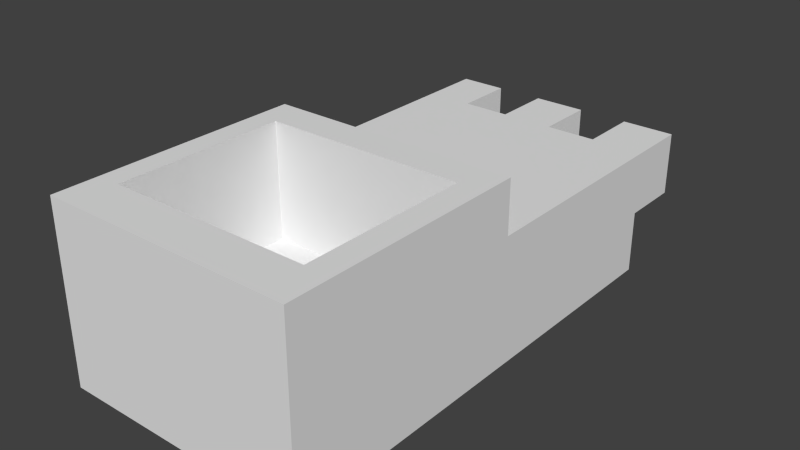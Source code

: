 # Source: tigershoes.blend  (saved by Blender 2.72.0; exported with 4.5.12 LTS)
import bpy
from mathutils import Matrix  # noqa: F401  (used for matrix-valued properties, if any)

bpy.ops.wm.read_factory_settings(use_empty=True)
scene = bpy.context.scene
scene.name = 'Scene'

# ---- collections
col_collection_1 = bpy.data.collections.new('Collection 1'); scene.collection.children.link(col_collection_1)

# ---- world
world_world = bpy.data.worlds.new('World'); scene.world = world_world
world_world.color = (0.05088, 0.05088, 0.05088)
world_world.use_sun_shadow = False
world_world.sun_shadow_jitter_overblur = 0.0
world_world.cycles.sampling_method = 'MANUAL'
world_world.cycles.sample_map_resolution = 256

# ---- meshes
me_cube_001 = bpy.data.meshes.new('Cube.001')
me_cube_001.from_pydata([(-0.998, -1.829, -0.6353), (-0.998, 0.1708, -0.6353), (1.002, 0.1708, -0.6353), (1.002, -1.829, -0.6353), (-0.998, -1.829, 0.7817), (-0.998, 0.1708, 0.7817), (1.002, 0.1708, 0.7817), (1.002, -1.829, 0.7817), (-0.998, -1.829, 0.3647), (-0.998, 0.1708, 0.3647), (1.002, 0.1708, 0.3647), (1.002, -1.829, 0.3647), (-0.998, 1.916, -0.6353), (1.002, 1.916, -0.6353), (-0.998, 1.916, 0.3647), (1.002, 1.916, 0.3647), (0.1792, 0.1708, 0.7817), (0.1792, 0.1708, -0.6353), (0.1792, -1.829, 0.7817), (0.1792, -1.829, -0.6353), (0.1792, 0.1708, 0.3647), (0.1792, -1.829, 0.3647), (0.1792, 1.916, -0.6353), (0.1792, 1.916, 0.3647), (0.5823, 0.1708, 0.7817), (0.5823, -1.829, -0.6353), (0.5823, -1.829, 0.3647), (0.5823, 0.1708, -0.6353), (0.5823, -1.829, 0.7817), (0.5823, 0.1708, 0.3647), (0.5823, 1.916, -0.6353), (0.5823, 1.916, 0.3647), (-0.6234, 0.1708, -0.6353), (-0.6234, -1.829, 0.7817), (-0.6234, 0.1708, 0.3647), (-0.6234, 1.916, -0.6353), (-0.6234, 1.916, 0.3647), (-0.6234, 0.1708, 0.7817), (-0.6234, -1.829, -0.6353), (-0.6234, -1.829, 0.3647), (-0.998, 1.288, 0.3647), (1.002, 1.288, 0.3647), (1.002, 1.288, -0.6353), (-0.998, 1.288, -0.6353), (0.1792, 1.288, 0.3647), (0.1792, 1.288, -0.6353), (0.5823, 1.288, 0.3647), (0.5823, 1.288, -0.6353), (-0.6234, 1.288, -0.6353), (-0.6234, 1.288, 0.3647), (-0.998, 0.1708, -0.1386), (1.002, 0.1708, -0.1386), (1.002, -1.829, -0.1386), (-0.998, -1.829, -0.1386), (-0.998, 1.916, -0.1386), (1.002, 1.916, -0.1386), (0.1792, -1.829, -0.1386), (0.1792, 1.916, -0.1386), (0.5823, 1.916, -0.1386), (0.5823, -1.829, -0.1386), (-0.6234, -1.829, -0.1386), (-0.6234, 1.916, -0.1386), (1.002, 1.288, -0.1386), (-0.998, 1.288, -0.1386), (-0.2406, 0.1708, 0.7817), (-0.2406, -1.829, -0.6353), (-0.2406, -1.829, 0.3647), (-0.2406, 0.1708, -0.6353), (-0.2406, -1.829, 0.7817), (-0.2406, 0.1708, 0.3647), (-0.2406, 1.916, -0.6353), (-0.2406, 1.916, 0.3647), (-0.2406, 1.288, 0.3647), (-0.2406, 1.288, -0.6353), (-0.2406, 1.916, -0.1386), (-0.2406, -1.829, -0.1386), (-0.998, 2.399, 0.3647), (1.002, 2.399, 0.3647), (0.1792, 2.399, 0.3647), (0.5823, 2.399, 0.3647), (-0.6234, 2.399, 0.3647), (-0.998, 2.399, -0.1386), (1.002, 2.399, -0.1386), (0.1792, 2.399, -0.1386), (0.5823, 2.399, -0.1386), (-0.6234, 2.399, -0.1386), (-0.2406, 2.399, 0.3647), (-0.2406, 2.399, -0.1386), (1.002, 1.572, 0.3647), (-0.998, 1.572, -0.6353), (-0.02255, 1.572, 0.3647), (-0.02255, 1.572, -0.6353), (-0.998, 1.572, 0.3647), (1.002, 1.572, -0.6353), (1.002, 1.572, -0.1386), (-0.998, 1.572, -0.1386), (-0.998, 1.011, 0.3647), (1.002, 1.011, -0.6353), (1.002, 1.011, 0.3647), (-0.998, 1.011, -0.6353), (0.1792, 1.011, 0.3647), (0.1792, 1.011, -0.6353), (0.5823, 1.011, 0.3647), (0.5823, 1.011, -0.6353), (-0.6234, 1.011, -0.6353), (-0.6234, 1.011, 0.3647), (1.002, 1.011, -0.1386), (-0.998, 1.011, -0.1386), (-0.2406, 1.011, 0.3647), (-0.2345, 1.011, -0.6353), (-0.998, 0.755, 0.3647), (1.002, 0.755, -0.6353), (1.002, 0.755, 0.3647), (-0.998, 0.755, -0.6353), (0.1792, 0.755, 0.3647), (0.1792, 0.755, -0.6353), (0.5823, 0.755, 0.3647), (0.5823, 0.755, -0.6353), (-0.6234, 0.755, -0.6353), (-0.6234, 0.755, 0.3647), (1.002, 0.755, -0.1386), (-0.998, 0.755, -0.1386), (-0.2406, 0.755, 0.3647), (-0.2406, 0.755, -0.6353), (-0.998, 0.4629, 0.3647), (1.002, 0.4629, -0.6353), (1.002, 0.4629, 0.3647), (-0.998, 0.4629, -0.6353), (0.1792, 0.4629, 0.3647), (0.1792, 0.4629, -0.6353), (0.5823, 0.4629, 0.3647), (0.5823, 0.4629, -0.6353), (-0.6234, 0.4629, -0.6353), (-0.6234, 0.4629, 0.3647), (1.002, 0.4629, -0.1386), (-0.998, 0.4629, -0.1386), (-0.2406, 0.4629, 0.3647), (-0.2406, 0.4629, -0.6353), (-0.998, -0.1058, 0.7817), (-0.998, -0.1058, -0.6353), (1.002, -0.1058, 0.7817), (1.002, -0.1058, -0.6353), (-0.998, -0.1058, 0.3647), (1.002, -0.1058, 0.3647), (0.3808, -0.1058, -0.6353), (0.1792, -0.1058, 0.7817), (0.5823, -0.1058, 0.7817), (-0.6234, -0.1058, 0.7817), (-0.6234, -0.1058, -0.6353), (-0.998, -0.1058, -0.1386), (1.002, -0.1058, -0.1386), (-0.2406, -0.1058, -0.6353), (-0.2406, -0.1058, 0.7817), (-0.998, -1.469, -0.6353), (1.002, -1.469, 0.7817), (-0.998, -1.469, 0.3647), (0.3808, -1.469, -0.6353), (0.1792, -1.469, 0.7817), (0.5823, -1.469, 0.7817), (-0.6234, -1.469, 0.7817), (-0.6234, -1.469, -0.6353), (-0.998, -1.469, -0.1386), (-0.2406, -1.469, -0.6353), (-0.2406, -1.469, 0.7817), (-0.998, -1.469, 0.7817), (1.002, -1.469, -0.6353), (1.002, -1.469, 0.3647), (1.002, -1.469, -0.1386), (0.7922, 0.1708, 0.7817), (0.7922, -1.829, -0.6353), (0.7922, -1.829, 0.3647), (0.7922, 0.1708, -0.6353), (0.7922, -1.829, 0.7817), (0.7922, 0.1708, 0.3647), (0.7922, 1.916, -0.6353), (0.7922, 1.916, 0.3647), (0.7922, 1.288, 0.3647), (0.7922, 1.288, -0.6353), (0.7922, 1.916, -0.1386), (0.7922, -1.829, -0.1386), (0.7922, 2.399, 0.3647), (0.7922, 2.399, -0.1386), (0.7922, 1.011, 0.3647), (0.7922, 1.011, -0.6353), (0.7922, 0.755, 0.3647), (0.7922, 0.755, -0.6353), (0.7922, 0.4629, 0.3647), (0.7922, 0.4629, -0.6353), (0.7922, -0.1058, 0.7817), (0.7922, -1.469, 0.7817), (-0.8107, 0.1708, -0.6353), (-0.8107, -1.829, 0.7817), (-0.8107, 0.1708, 0.3647), (-0.8107, 1.916, -0.6353), (-0.8107, 1.916, 0.3647), (-0.8107, 0.1708, 0.7817), (-0.8107, -1.829, -0.6353), (-0.8107, -1.829, 0.3647), (-0.8107, 1.288, -0.6353), (-0.8107, 1.288, 0.3647), (-0.8107, -1.829, -0.1386), (-0.8107, 1.916, -0.1386), (-0.8107, 2.399, 0.3647), (-0.8107, 2.399, -0.1386), (-0.8107, 1.011, -0.6353), (-0.8107, 1.011, 0.3647), (-0.8107, 0.755, -0.6353), (-0.8107, 0.755, 0.3647), (-0.8107, 0.4629, -0.6353), (-0.8107, 0.4629, 0.3647), (-0.8107, -0.1058, 0.7817), (-0.8107, -0.1058, -0.6353), (-0.8107, -1.469, 0.7817), (-0.8107, -1.469, -0.6353), (0.1792, -0.1058, -0.1517), (0.5823, -0.1058, -0.1517), (-0.6234, -0.1058, -0.1517), (-0.2406, -0.1058, -0.1517), (0.1792, -1.469, -0.1517), (0.5823, -1.469, -0.1517), (-0.6234, -1.469, -0.1517), (-0.2406, -1.469, -0.1517), (0.7922, -0.1058, -0.1517), (0.7922, -1.469, -0.1517), (-0.8107, -0.1058, -0.1517), (-0.8107, -1.469, -0.1517), (-0.998, -0.525, 0.7817), (1.002, -0.525, -0.6353), (1.002, -0.525, 0.469), (1.002, -0.525, -0.1386), (-0.998, -0.525, -0.6353), (1.002, -0.525, 0.7817), (-0.998, -0.525, 0.3647), (0.1792, -0.525, -0.6353), (0.5823, -0.525, -0.6353), (-0.5277, -0.4202, -0.6353), (-0.998, -0.525, -0.1386), (-0.2406, -0.525, -0.6353), (0.7922, -0.525, -0.6353), (0.7922, -0.525, 0.7817), (-0.8107, -0.525, 0.7817), (-0.8107, -0.525, -0.6353), (-0.02635, -0.8059, -0.1517), (0.7922, -0.525, -0.1517), (-0.8107, -0.525, -0.1517), (-0.998, -0.7014, -0.6353), (1.002, -0.7014, 0.7817), (-0.998, -0.8106, 0.3647), (0.3808, -0.8106, -0.6353), (-0.6234, -0.7014, -0.6353), (-0.998, -0.7014, -0.1386), (-0.2406, -0.7014, -0.6353), (0.7922, -0.7014, 0.7817), (-0.8107, -0.7014, 0.7817), (-0.8107, -0.7014, -0.6353), (0.7922, -0.7014, -0.1517), (-0.8107, -0.7014, -0.1517), (-0.998, -0.7014, 0.7817), (1.002, -0.7014, -0.6353), (1.002, -0.7014, 0.3647), (1.002, -0.7014, -0.1386), (-0.998, -0.9198, -0.6353), (1.002, -0.9198, 0.7817), (-0.6234, -0.9198, -0.6353), (-0.998, -0.9198, -0.1386), (-0.2406, -0.9198, -0.6353), (0.7922, -0.9198, 0.7817), (-0.8107, -0.9198, 0.7817), (-0.8107, -0.9198, -0.6353), (0.7922, -0.9198, -0.1517), (-0.8107, -0.9198, -0.1517), (-0.998, -0.9198, 0.7817), (1.002, -0.9198, -0.6353), (1.002, -0.9198, 0.3647), (1.002, -0.9198, -0.1386), (-0.998, -1.093, -0.6353), (1.002, -1.093, 0.7817), (-0.998, -1.093, 0.3647), (0.1792, -1.093, -0.6353), (0.5823, -1.093, -0.6353), (-0.4275, -1.093, -0.6353), (-0.998, -1.093, -0.1386), (0.7922, -1.093, -0.6353), (0.7922, -1.093, 0.7817), (-0.8107, -1.093, 0.7817), (0.7922, -1.093, -0.1517), (-0.8107, -1.093, -0.1517), (-0.998, -1.093, 0.7817), (1.002, -1.093, -0.6353), (1.002, -1.093, 0.3647), (1.002, -1.093, -0.1386), (-0.998, -1.281, -0.6353), (1.002, -1.281, 0.7817), (-0.998, -1.281, 0.3647), (0.1792, -1.281, -0.6353), (0.5823, -1.281, -0.6353), (-0.6234, -1.281, -0.6353), (-0.998, -1.281, -0.1386), (-0.2406, -1.281, -0.6353), (0.7922, -1.281, -0.6353), (0.7922, -1.281, 0.7817), (-0.8107, -1.281, 0.7817), (-0.8107, -1.281, -0.6353), (0.7922, -1.281, -0.1517), (-0.8107, -1.281, -0.1517), (-0.998, -1.281, 0.7817), (1.002, -1.281, -0.6353), (1.002, -1.281, 0.3647), (1.002, -1.281, -0.1386), (-0.998, -0.3154, 0.7817), (1.002, -0.3154, -0.6353), (1.002, -0.3154, 0.3647), (1.002, -0.3154, -0.1386), (-0.998, -0.3154, -0.6353), (1.002, -0.3154, 0.7817), (-0.998, -0.3154, 0.3647), (0.1792, -0.3154, -0.6353), (0.5823, -0.3154, -0.6353), (-0.998, -0.3154, -0.1386), (-0.2406, -0.3154, -0.6353), (0.7922, -0.3154, -0.6353), (0.7922, -0.3154, 0.7817), (-0.8107, -0.3154, 0.7817), (-0.8107, -0.3154, -0.6353), (0.7922, -0.3154, -0.1517), (-0.8107, -0.3154, -0.1517), (-0.998, -1.829, 0.5732), (-0.998, 0.1708, 0.5732), (1.002, 0.1708, 0.5732), (1.002, -1.829, 0.5732), (0.1792, 0.1708, 0.5732), (0.1792, -1.829, 0.5732), (0.5823, 0.1708, 0.5732), (0.5823, -1.829, 0.5732), (-0.6234, -1.829, 0.5732), (-0.622, 0.1708, 0.5732), (-0.2406, 0.1708, 0.5732), (-0.2406, -1.829, 0.5732), (-0.998, -0.1058, 0.5732), (1.002, -0.1058, 0.5732), (1.002, -1.469, 0.5732), (-0.998, -1.469, 0.5732), (0.7922, 0.1708, 0.5732), (0.7922, -1.829, 0.5732), (-0.8107, -1.829, 0.5732), (-0.998, -0.525, 0.5732), (1.002, -0.7014, 0.5732), (-0.998, -0.7014, 0.5732), (1.002, -0.9198, 0.5732), (-0.998, -0.9198, 0.5732), (1.002, -1.093, 0.5732), (-0.998, -1.093, 0.5732), (1.002, -1.281, 0.5732), (-0.998, -1.281, 0.5732), (-0.998, -0.3154, 0.5732), (1.002, -0.3154, 0.5732), (-0.998, -1.649, -0.6353), (1.002, -1.649, 0.7817), (-0.998, -1.649, 0.3647), (0.1792, -1.649, -0.6353), (0.1792, -1.649, 0.7817), (0.5823, -1.649, -0.6353), (0.5823, -1.649, 0.7817), (-0.5277, -1.649, 0.7817), (-0.6234, -1.649, -0.6353), (-0.998, -1.649, -0.1386), (-0.2406, -1.649, -0.6353), (-0.2406, -1.649, 0.7817), (-0.998, -1.649, 0.7817), (1.002, -1.649, -0.6353), (1.002, -1.649, 0.3647), (1.002, -1.649, -0.1386), (0.7922, -1.649, -0.6353), (0.7922, -1.649, 0.7817), (-0.8107, -1.649, 0.7817), (-0.8107, -1.649, -0.6353), (1.002, -1.649, 0.5732), (-0.998, -1.649, 0.5732), (-0.432, 0.1708, -0.6353), (-0.432, -1.829, 0.7817), (-0.432, 0.1708, 0.3647), (-0.432, 1.916, -0.6353), (-0.432, 1.916, 0.3647), (-0.432, 1.288, 0.3647), (-0.432, 1.916, -0.1386), (-0.432, 0.1708, 0.7817), (-0.432, -1.829, -0.6353), (-0.432, -1.829, 0.3647), (-0.432, 1.288, -0.6353), (-0.432, -1.829, -0.1386), (-0.432, 1.011, 0.3647), (-0.432, 0.755, -0.6353), (-0.432, 0.755, 0.3647), (-0.432, 0.4629, -0.6353), (-0.432, 0.4629, 0.3647), (-0.432, -0.1058, 0.7817), (-0.432, -0.1058, -0.6353), (-0.432, -1.469, 0.7817), (-0.432, -1.469, -0.6353), (-0.432, -0.1058, -0.1517), (-0.432, -1.469, -0.1517), (-0.432, -0.7014, -0.6353), (-0.432, -0.9198, -0.6353), (-0.432, -1.281, -0.6353), (-0.432, -1.829, 0.5732), (-0.432, -1.649, -0.6353), (-0.03072, 0.1708, 0.7817), (-0.03072, -1.829, -0.6353), (-0.03072, -1.829, 0.3647), (-0.03072, 1.288, -0.6353), (-0.03072, -1.829, -0.1386), (-0.03072, 0.1708, -0.6353), (-0.03072, -1.829, 0.7817), (-0.03072, 0.1708, 0.3647), (-0.03072, 1.916, -0.6353), (-0.03072, 1.916, 0.3647), (-0.03072, 1.288, 0.3647), (-0.03072, 1.916, -0.1386), (-0.03072, 2.399, 0.3647), (-0.03072, 2.399, -0.1386), (-0.03072, 1.011, 0.3647), (-0.03072, 0.755, 0.3647), (-0.03072, 0.755, -0.6353), (-0.03072, 0.4629, 0.3647), (-0.03072, 0.4629, -0.6353), (-0.03072, -0.1058, 0.7817), (-0.03072, -1.469, 0.7817), (-0.03072, -0.1058, -0.1517), (-0.03072, -1.469, -0.1517), (-0.03072, -0.525, -0.6353), (-0.03072, -1.281, -0.6353), (-0.03072, -0.3154, -0.6353), (-0.03072, 0.1708, 0.5732), (-0.03072, -1.829, 0.5732), (-0.03072, -1.649, -0.6353), (-0.03072, -1.649, 0.7817), (0.3808, 0.1708, -0.6353), (0.3808, -1.829, 0.7817), (0.3808, 0.1708, 0.3647), (0.3808, 1.916, -0.6353), (0.3808, 1.916, 0.3647), (0.3808, 0.1708, 0.7817), (0.3808, -1.829, -0.6353), (0.3808, -1.829, 0.3647), (0.3808, 1.288, -0.6353), (0.3808, 1.288, 0.3647), (0.3808, -1.829, -0.1386), (0.3808, 1.916, -0.1386), (0.3808, 1.011, -0.6353), (0.3808, 1.011, 0.3647), (0.3808, 0.755, -0.6353), (0.3808, 0.755, 0.3647), (0.3808, 0.4629, -0.6353), (0.3808, 0.4629, 0.3647), (0.3808, -0.1058, 0.7817), (0.3808, -1.469, 0.7817), (0.3808, -0.1058, -0.1517), (0.3808, -1.469, -0.1517), (0.3808, -0.525, -0.6353), (0.3808, -1.093, -0.6353), (0.3808, -1.281, -0.6353), (0.3808, -0.3154, -0.6353), (0.3808, -1.829, 0.5732), (0.3808, 0.1708, 0.5732), (0.3808, -1.649, 0.7817), (0.3808, -1.649, -0.6353)], [], [(149, 50, 1, 139), (371, 52, 3, 369), (200, 53, 0, 196), (280, 265, 248), (210, 195, 5, 138), (338, 327, 9, 142), (342, 328, 10, 173), (376, 329, 11, 370), (344, 326, 8, 197), (178, 55, 13, 174), (428, 242, 221), (94, 93, 13, 55), (95, 92, 14, 54), (446, 56, 19, 442), (280, 248, 278), (454, 441, 16, 145), (432, 330, 20, 413), (462, 331, 21, 443), (417, 57, 22, 414), (400, 242, 220), (298, 280, 430), (463, 332, 29, 438), (447, 58, 30, 439), (179, 59, 25, 169), (188, 168, 24, 146), (343, 333, 26, 170), (223, 303, 242, 219), (389, 60, 38, 386), (395, 385, 37, 147), (404, 334, 39, 387), (457, 242, 218), (211, 190, 32, 148), (201, 61, 35, 193), (182, 98, 41, 176), (204, 99, 43, 198), (106, 97, 42, 62), (107, 96, 40, 63), (420, 100, 44, 416), (448, 101, 45, 444), (449, 102, 46, 445), (183, 103, 47, 177), (249, 235, 401), (205, 105, 49, 199), (142, 9, 50, 149), (370, 11, 52, 371), (197, 8, 53, 200), (415, 23, 78, 418), (88, 94, 55, 15), (89, 95, 54, 12), (443, 21, 56, 446), (417, 74, 87, 419), (440, 31, 58, 447), (170, 26, 59, 179), (387, 39, 60, 389), (74, 71, 86, 87), (98, 106, 62, 41), (99, 107, 63, 43), (396, 378, 67, 151), (384, 74, 70, 381), (410, 75, 65, 407), (425, 406, 64, 152), (433, 337, 66, 408), (242, 286, 304), (390, 108, 72, 383), (235, 148, 396), (382, 71, 74, 384), (408, 66, 75, 410), (180, 77, 82, 181), (418, 78, 83, 419), (202, 80, 85, 203), (201, 54, 81, 203), (178, 58, 84, 181), (36, 61, 85, 80), (58, 31, 79, 84), (23, 57, 83, 78), (15, 55, 82, 77), (54, 14, 76, 81), (175, 15, 77, 180), (194, 36, 80, 202), (303, 285, 242), (62, 42, 93, 94), (63, 40, 92, 95), (242, 270, 286), (285, 269, 242), (242, 256, 270), (41, 62, 94, 88), (43, 63, 95, 89), (269, 255, 242), (184, 112, 98, 182), (206, 113, 99, 204), (120, 111, 97, 106), (121, 110, 96, 107), (421, 114, 100, 420), (450, 115, 101, 448), (451, 116, 102, 449), (185, 117, 103, 183), (235, 319, 237), (207, 119, 105, 205), (112, 120, 106, 98), (113, 121, 107, 99), (392, 122, 108, 390), (241, 323, 235), (186, 126, 112, 184), (208, 127, 113, 206), (134, 125, 111, 120), (135, 124, 110, 121), (423, 128, 114, 421), (452, 129, 115, 450), (453, 130, 116, 451), (187, 131, 117, 185), (393, 132, 118, 391), (209, 133, 119, 207), (126, 134, 120, 112), (127, 135, 121, 113), (394, 136, 122, 392), (424, 137, 123, 422), (173, 10, 126, 186), (190, 1, 127, 208), (51, 2, 125, 134), (50, 9, 124, 135), (413, 20, 128, 423), (436, 17, 129, 452), (438, 29, 130, 453), (171, 27, 131, 187), (378, 32, 132, 393), (192, 34, 133, 209), (10, 51, 134, 126), (1, 50, 135, 127), (380, 69, 136, 394), (411, 67, 137, 424), (318, 149, 139, 313), (51, 150, 141, 2), (296, 280, 403), (322, 210, 138, 309), (354, 338, 142, 315), (328, 339, 143, 10), (280, 263, 402), (426, 157, 218, 428), (291, 275, 280, 302), (321, 188, 222, 324), (147, 210, 224, 216), (242, 216, 224, 325), (315, 142, 149, 318), (10, 143, 150, 51), (242, 427, 217), (212, 159, 220, 225), (308, 167, 165, 306), (352, 340, 166, 307), (307, 166, 167, 308), (365, 161, 153, 356), (316, 144, 461), (374, 212, 164, 368), (377, 341, 155, 358), (144, 17, 436), (464, 455, 157, 360), (319, 151, 144, 431), (373, 189, 158, 362), (375, 213, 160, 364), (358, 155, 161, 365), (405, 398, 162, 366), (435, 426, 163, 367), (403, 280, 298), (332, 342, 173, 29), (58, 178, 174, 30), (52, 179, 169, 3), (140, 6, 168, 188), (329, 343, 170, 11), (242, 244, 256), (102, 182, 176, 46), (97, 183, 177, 42), (11, 170, 179, 52), (79, 180, 181, 84), (55, 178, 181, 82), (31, 175, 180, 79), (255, 243, 242), (116, 184, 182, 102), (111, 185, 183, 97), (130, 186, 184, 116), (125, 187, 185, 111), (29, 173, 186, 130), (2, 171, 187, 125), (302, 280, 296), (314, 140, 188, 321), (151, 67, 411, 144), (357, 154, 189, 373), (60, 200, 196, 38), (147, 37, 195, 210), (334, 344, 197, 39), (115, 422, 109, 101), (37, 385, 335), (139, 1, 190, 211), (54, 201, 193, 12), (104, 204, 198, 48), (96, 205, 199, 40), (39, 197, 200, 60), (76, 202, 203, 81), (61, 201, 203, 85), (14, 194, 202, 76), (101, 109, 409, 45), (335, 380, 34), (118, 206, 204, 104), (110, 207, 205, 96), (132, 208, 206, 118), (124, 209, 207, 110), (32, 190, 208, 132), (9, 192, 209, 124), (301, 212, 225, 304), (313, 139, 211, 323), (363, 159, 212, 374), (356, 153, 213, 375), (397, 163, 221, 400), (158, 189, 223, 219), (455, 158, 219, 457), (425, 152, 217, 427), (395, 147, 216, 399), (188, 146, 215, 222), (454, 145, 214, 456), (250, 236, 230, 245), (47, 444, 91), (253, 240, 226, 257), (347, 345, 232, 247), (91, 439, 30), (45, 409, 91), (252, 239, 243, 255), (254, 241, 235, 249), (247, 232, 236, 250), (242, 399, 216), (312, 229, 227, 310), (68, 367, 363, 379), (311, 228, 229, 312), (91, 414, 22), (246, 231, 239, 252), (322, 240, 244, 325), (245, 230, 241, 254), (229, 260, 258, 227), (367, 163, 397, 363), (228, 259, 260, 229), (240, 253, 256, 244), (264, 250, 245, 261), (73, 388, 91), (267, 253, 257, 271), (91, 381, 70), (48, 198, 91), (266, 252, 255, 269), (268, 254, 249, 263), (402, 401, 251, 265), (91, 193, 35), (262, 246, 252, 266), (261, 245, 254, 268), (260, 274, 272, 258), (346, 348, 273, 259), (259, 273, 274, 260), (253, 267, 270, 256), (281, 264, 261, 275), (156, 294, 460), (284, 267, 271, 287), (359, 156, 465), (162, 298, 430, 156), (283, 266, 269, 285), (42, 177, 91, 93), (93, 91, 174, 13), (366, 162, 156, 434), (276, 262, 266, 283), (409, 73, 91), (274, 290, 288, 272), (348, 350, 289, 273), (273, 289, 290, 274), (267, 284, 286, 270), (297, 281, 275, 291), (299, 282, 288, 306), (301, 284, 287, 305), (353, 351, 277, 293), (388, 48, 91), (460, 459, 279, 295), (300, 283, 285, 303), (177, 47, 91), (293, 277, 281, 297), (444, 45, 91), (295, 279, 282, 299), (292, 276, 283, 300), (198, 43, 89, 91), (290, 308, 306, 288), (350, 352, 307, 289), (289, 307, 308, 290), (284, 301, 304, 286), (161, 297, 291, 153), (317, 144, 320), (212, 301, 305, 164), (341, 353, 293, 155), (144, 27, 171), (461, 144, 317), (189, 300, 303, 223), (213, 302, 296, 160), (155, 293, 297, 161), (398, 403, 298, 162), (431, 144, 316), (154, 292, 300, 189), (153, 291, 302, 213), (236, 318, 313, 230), (238, 320, 310, 227), (240, 322, 309, 226), (345, 354, 315, 232), (429, 431, 316, 233), (458, 461, 317, 234), (239, 321, 324, 243), (324, 222, 215, 242), (232, 315, 318, 236), (242, 456, 214), (234, 317, 320, 238), (231, 314, 321, 239), (230, 313, 323, 241), (150, 312, 310, 141), (339, 355, 311, 143), (143, 311, 312, 150), (210, 322, 325, 224), (138, 5, 327, 338), (168, 6, 328, 342), (357, 7, 329, 376), (191, 4, 326, 344), (406, 16, 330, 432), (437, 18, 331, 462), (441, 24, 332, 463), (172, 28, 333, 343), (379, 33, 334, 404), (231, 246, 346, 228), (412, 68, 337, 433), (309, 138, 338, 354), (6, 140, 339, 328), (292, 154, 340, 352), (368, 164, 341, 377), (24, 168, 342, 332), (7, 172, 343, 329), (33, 191, 344, 334), (314, 231, 228, 355), (257, 226, 345, 347), (379, 363, 33), (363, 397, 159), (271, 257, 347, 349), (246, 262, 348, 346), (287, 271, 349, 351), (262, 276, 350, 348), (305, 287, 351, 353), (276, 292, 352, 350), (164, 305, 353, 341), (226, 309, 354, 345), (140, 314, 355, 339), (167, 371, 369, 165), (340, 376, 370, 166), (166, 370, 371, 167), (53, 365, 356, 0), (169, 372, 369, 3), (191, 374, 368, 4), (326, 377, 358, 8), (407, 434, 359, 19), (437, 464, 360, 18), (442, 465, 361, 25), (172, 373, 362, 28), (196, 375, 364, 38), (8, 358, 365, 53), (386, 405, 366, 65), (412, 435, 367, 68), (25, 361, 372, 169), (7, 357, 373, 172), (33, 363, 374, 191), (0, 356, 375, 196), (154, 357, 376, 340), (4, 368, 377, 326), (75, 389, 386, 65), (152, 64, 385, 395), (337, 404, 387, 66), (123, 391, 109), (401, 235, 237, 251), (66, 387, 389, 75), (5, 195, 335, 327), (148, 32, 378, 396), (228, 346, 259), (61, 384, 381, 35), (105, 390, 383, 49), (36, 382, 384, 61), (109, 388, 73), (385, 64, 336, 335), (235, 396, 151, 319), (119, 392, 390, 105), (137, 393, 391, 123), (133, 394, 392, 119), (67, 378, 393, 137), (34, 380, 394, 133), (277, 247, 264, 281), (364, 160, 398, 405), (159, 397, 400, 220), (152, 395, 399, 217), (351, 349, 247, 277), (44, 445, 90), (263, 249, 401, 402), (90, 440, 23), (91, 70, 414), (72, 416, 90), (91, 35, 381), (90, 415, 71), (160, 296, 403, 398), (49, 383, 90), (247, 250, 264), (90, 382, 36), (68, 379, 404, 337), (355, 228, 311), (38, 364, 405, 386), (195, 37, 335), (430, 280, 278, 294), (336, 432, 413, 69), (74, 417, 414, 70), (108, 420, 416, 72), (71, 415, 418, 86), (57, 417, 419, 83), (56, 410, 407, 19), (145, 16, 406, 425), (331, 433, 408, 21), (422, 123, 109), (323, 211, 148, 235), (21, 408, 410, 56), (86, 418, 419, 87), (327, 335, 192, 9), (391, 118, 104, 109), (122, 421, 420, 108), (349, 347, 247), (136, 423, 421, 122), (129, 424, 422, 115), (69, 413, 423, 136), (17, 411, 424, 129), (275, 261, 268, 280), (163, 426, 428, 221), (320, 144, 141, 310), (360, 157, 426, 435), (40, 199, 90, 92), (145, 425, 427, 214), (156, 295, 299), (92, 90, 194, 14), (156, 460, 295), (46, 176, 90), (156, 430, 294), (90, 175, 31), (91, 30, 174), (383, 72, 90), (144, 436, 27), (199, 49, 90), (237, 319, 431, 429), (445, 46, 90), (64, 406, 432, 336), (18, 412, 433, 331), (65, 366, 434, 407), (18, 360, 435, 412), (59, 446, 442, 25), (146, 24, 441, 454), (333, 462, 443, 26), (109, 73, 409), (335, 336, 69, 380), (280, 402, 265), (330, 463, 438, 20), (57, 447, 439, 22), (103, 448, 444, 47), (100, 449, 445, 44), (26, 443, 446, 59), (23, 440, 447, 57), (109, 104, 48, 388), (335, 34, 192), (117, 450, 448, 103), (114, 451, 449, 100), (131, 452, 450, 117), (128, 453, 451, 114), (27, 436, 452, 131), (20, 438, 453, 128), (280, 268, 263), (362, 158, 455, 464), (144, 411, 17), (416, 44, 90), (157, 455, 457, 218), (146, 454, 456, 215), (156, 299, 306, 165), (176, 41, 88, 90), (361, 156, 372), (90, 71, 382), (465, 156, 361), (90, 36, 194), (294, 278, 459, 460), (90, 31, 440), (144, 171, 2, 141), (90, 23, 415), (233, 316, 461, 458), (90, 88, 15, 175), (28, 437, 462, 333), (16, 441, 463, 330), (28, 362, 464, 437), (19, 359, 465, 442), (434, 156, 359), (372, 156, 165, 369), (248, 238, 227, 258), (248, 429, 233), (248, 458, 234), (248, 234, 238), (248, 258, 272), (282, 248, 272, 288), (91, 22, 439), (459, 248, 279), (279, 248, 282), (251, 237, 429, 248), (265, 251, 248), (91, 89, 12, 193), (248, 233, 458), (278, 248, 459), (220, 242, 304, 225), (243, 324, 242), (242, 325, 244), (242, 217, 399), (221, 242, 400), (242, 214, 427), (218, 242, 428), (242, 215, 456), (219, 242, 457)])
_uv = me_cube_001.uv_layers.new(name='UVMap')
_uv.uv.foreach_set('vector', [0.658, 0.1219, 0.6664, 0.1219, 0.6664, 0.1303, 0.658, 0.1303, 0.6574, 0.1216, 0.6659, 0.1216, 0.6659, 0.1386, 0.6574, 0.1386, 0.6493, 0.01722, 0.6771, 0.01722, 0.6771, 0.04505, 0.6493, 0.04505, 0.6493, 0.01722, 0.6771, 0.01722, 0.6771, 0.03114, 0.7425, 0.1908, 0.7704, 0.1908, 0.7704, 0.2186, 0.7425, 0.2186, 0.1726, 0.5492, 0.2005, 0.5492, 0.2005, 0.5631, 0.1726, 0.5631, 0.7581, 0.1943, 0.7859, 0.1943, 0.7859, 0.2082, 0.7581, 0.2082, 0.1969, 0.544, 0.2108, 0.544, 0.2108, 0.558, 0.1969, 0.558, 0.7503, 0.2021, 0.7781, 0.2021, 0.7781, 0.216, 0.7503, 0.216, 0.5638, 0.02758, 0.5916, 0.02758, 0.5916, 0.05541, 0.5638, 0.05541, 0.6493, 0.03114, 0.6771, 0.04505, 0.6493, 0.04505, 0.5508, 0.1416, 0.5787, 0.1416, 0.5787, 0.1694, 0.5508, 0.1694, 0.556, 0.1416, 0.5839, 0.1416, 0.5839, 0.1694, 0.556, 0.1694, 0.6632, 0.01722, 0.6771, 0.01722, 0.6771, 0.04505, 0.6632, 0.04505, 0.6493, 0.03114, 0.6771, 0.04505, 0.6493, 0.04505, 0.6493, 0.03114, 0.6771, 0.03114, 0.6771, 0.04505, 0.6493, 0.04505, 0.772, 0.1943, 0.7859, 0.1943, 0.7859, 0.2082, 0.772, 0.2082, 0.6632, 0.03114, 0.6771, 0.03114, 0.6771, 0.04505, 0.6632, 0.04505, 0.5777, 0.02758, 0.5916, 0.02758, 0.5916, 0.05541, 0.5777, 0.05541, 0.6493, 0.03114, 0.6771, 0.04505, 0.6493, 0.04505, 0.6493, 0.01722, 0.6771, 0.03114, 0.6493, 0.03114, 0.772, 0.1943, 0.7859, 0.1943, 0.7859, 0.2082, 0.772, 0.2082, 0.5777, 0.02758, 0.5916, 0.02758, 0.5916, 0.05541, 0.5777, 0.05541, 0.6493, 0.01722, 0.6771, 0.01722, 0.6771, 0.04505, 0.6493, 0.04505, 0.6493, 0.01722, 0.6771, 0.01722, 0.6771, 0.04505, 0.6493, 0.04505, 0.7374, 0.2021, 0.7652, 0.2021, 0.7652, 0.216, 0.7374, 0.216, 0.6493, 0.01722, 0.6771, 0.01722, 0.6771, 0.04505, 0.6493, 0.04505, 0.7565, 0.1934, 0.7704, 0.1934, 0.7704, 0.2212, 0.7565, 0.2212, 0.7425, 0.2047, 0.7704, 0.2047, 0.7704, 0.2186, 0.7425, 0.2186, 0.7565, 0.2073, 0.7704, 0.2073, 0.7704, 0.2212, 0.7565, 0.2212, 0.6493, 0.03114, 0.6771, 0.04505, 0.6493, 0.04505, 0.7425, 0.1908, 0.7704, 0.1908, 0.7704, 0.2186, 0.7425, 0.2186, 0.5638, 0.02758, 0.5916, 0.02758, 0.5916, 0.05541, 0.5638, 0.05541, 0.6493, 0.01722, 0.6771, 0.01722, 0.6771, 0.04505, 0.6493, 0.04505, 0.7399, 0.1908, 0.7678, 0.1908, 0.7678, 0.2186, 0.7399, 0.2186, 0.183, 0.5301, 0.2108, 0.5301, 0.2108, 0.558, 0.183, 0.558, 0.6605, 0.122, 0.667, 0.122, 0.667, 0.1286, 0.6605, 0.1286, 0.7616, 0.1914, 0.7724, 0.1914, 0.7724, 0.2128, 0.7616, 0.2128, 0.6632, 0.01722, 0.6771, 0.01722, 0.6771, 0.04505, 0.6632, 0.04505, 0.6632, 0.01722, 0.6771, 0.01722, 0.6771, 0.04505, 0.6632, 0.04505, 0.6493, 0.01722, 0.6771, 0.01722, 0.6771, 0.04505, 0.6493, 0.04505, 0.6493, 0.01722, 0.6771, 0.03114, 0.6493, 0.03114, 0.7509, 0.1914, 0.7724, 0.1914, 0.7724, 0.2128, 0.7509, 0.2128, 0.1726, 0.5353, 0.2005, 0.5353, 0.2005, 0.5631, 0.1726, 0.5631, 0.1969, 0.5301, 0.2108, 0.5301, 0.2108, 0.558, 0.1969, 0.558, 0.7503, 0.1882, 0.7781, 0.1882, 0.7781, 0.216, 0.7503, 0.216, 0.7616, 0.1923, 0.7714, 0.1923, 0.7714, 0.2119, 0.7616, 0.2119, 0.5508, 0.1416, 0.5787, 0.1416, 0.5787, 0.1694, 0.5508, 0.1694, 0.556, 0.1416, 0.5839, 0.1416, 0.5839, 0.1694, 0.556, 0.1694, 0.6632, 0.01722, 0.6771, 0.01722, 0.6771, 0.04505, 0.6632, 0.04505, 0.7616, 0.1923, 0.7714, 0.1923, 0.7714, 0.2119, 0.7616, 0.2119, 0.5777, 0.02758, 0.5916, 0.02758, 0.5916, 0.05541, 0.5777, 0.05541, 0.7374, 0.1882, 0.7652, 0.1882, 0.7652, 0.216, 0.7374, 0.216, 0.7565, 0.1934, 0.7704, 0.1934, 0.7704, 0.2212, 0.7565, 0.2212, 0.7519, 0.1923, 0.7714, 0.1923, 0.7714, 0.2119, 0.7519, 0.2119, 0.183, 0.5301, 0.2108, 0.5301, 0.2108, 0.558, 0.183, 0.558, 0.1758, 0.5463, 0.1973, 0.5463, 0.1973, 0.5677, 0.1758, 0.5677, 0.7425, 0.2047, 0.7704, 0.2047, 0.7704, 0.2186, 0.7425, 0.2186, 0.5777, 0.02758, 0.5916, 0.02758, 0.5916, 0.05541, 0.5777, 0.05541, 0.6632, 0.01722, 0.6771, 0.01722, 0.6771, 0.04505, 0.6632, 0.04505, 0.7425, 0.2047, 0.7704, 0.2047, 0.7704, 0.2186, 0.7425, 0.2186, 0.7357, 0.1995, 0.7496, 0.1995, 0.7496, 0.2134, 0.7357, 0.2134, 0.6771, 0.01722, 0.6771, 0.04505, 0.6493, 0.04505, 0.7616, 0.1914, 0.7724, 0.1914, 0.7724, 0.2128, 0.7616, 0.2128, 0.6493, 0.01722, 0.6771, 0.01722, 0.6771, 0.03114, 0.5777, 0.02758, 0.5916, 0.02758, 0.5916, 0.05541, 0.5777, 0.05541, 0.6632, 0.01722, 0.6771, 0.01722, 0.6771, 0.04505, 0.6632, 0.04505, 0.7519, 0.1923, 0.7714, 0.1923, 0.7714, 0.2119, 0.7519, 0.2119, 0.7616, 0.1923, 0.7714, 0.1923, 0.7714, 0.2119, 0.7616, 0.2119, 0.7519, 0.1923, 0.7714, 0.1923, 0.7714, 0.2119, 0.7519, 0.2119, 0.7519, 0.1923, 0.7714, 0.1923, 0.7714, 0.2119, 0.7519, 0.2119, 0.7519, 0.1923, 0.7714, 0.1923, 0.7714, 0.2119, 0.7519, 0.2119, 0.7519, 0.1923, 0.7714, 0.1923, 0.7714, 0.2119, 0.7519, 0.2119, 0.7519, 0.1923, 0.7714, 0.1923, 0.7714, 0.2119, 0.7519, 0.2119, 0.7519, 0.1923, 0.7714, 0.1923, 0.7714, 0.2119, 0.7519, 0.2119, 0.6562, 0.1241, 0.6681, 0.1241, 0.6681, 0.136, 0.6562, 0.136, 0.6608, 0.1223, 0.6667, 0.1223, 0.6667, 0.1283, 0.6608, 0.1283, 0.7519, 0.1923, 0.7714, 0.1923, 0.7714, 0.2119, 0.7519, 0.2119, 0.7519, 0.1923, 0.7714, 0.1923, 0.7714, 0.2119, 0.7519, 0.2119, 0.6493, 0.01722, 0.6771, 0.01722, 0.6493, 0.04505, 0.5508, 0.1416, 0.5787, 0.1416, 0.5787, 0.1694, 0.5508, 0.1694, 0.556, 0.1416, 0.5839, 0.1416, 0.5839, 0.1694, 0.556, 0.1694, 0.6771, 0.01722, 0.6771, 0.04505, 0.6493, 0.04505, 0.6493, 0.01722, 0.6771, 0.01722, 0.6493, 0.04505, 0.6771, 0.01722, 0.6771, 0.04505, 0.6493, 0.04505, 0.5508, 0.1416, 0.5787, 0.1416, 0.5787, 0.1694, 0.5508, 0.1694, 0.556, 0.1416, 0.5839, 0.1416, 0.5839, 0.1694, 0.556, 0.1694, 0.6493, 0.01722, 0.6771, 0.01722, 0.6493, 0.04505, 0.7373, 0.1933, 0.7601, 0.1933, 0.7601, 0.2161, 0.7373, 0.2161, 0.6493, 0.01722, 0.6771, 0.01722, 0.6771, 0.04505, 0.6493, 0.04505, 0.6473, 0.1247, 0.6612, 0.1247, 0.6612, 0.1386, 0.6473, 0.1386, 0.1752, 0.5379, 0.2031, 0.5379, 0.2031, 0.5657, 0.1752, 0.5657, 0.6632, 0.01722, 0.6771, 0.01722, 0.6771, 0.04505, 0.6632, 0.04505, 0.7668, 0.1908, 0.7807, 0.1908, 0.7807, 0.2186, 0.7668, 0.2186, 0.7487, 0.1933, 0.7601, 0.1933, 0.7601, 0.2161, 0.7487, 0.2161, 0.7529, 0.1908, 0.7807, 0.1908, 0.7807, 0.2186, 0.7529, 0.2186, 0.6771, 0.03114, 0.6771, 0.04505, 0.6493, 0.04505, 0.6493, 0.01722, 0.6771, 0.01722, 0.6771, 0.04505, 0.6493, 0.04505, 0.6473, 0.1247, 0.6612, 0.1247, 0.6612, 0.1386, 0.6473, 0.1386, 0.1752, 0.5379, 0.2031, 0.5379, 0.2031, 0.5657, 0.1752, 0.5657, 0.6632, 0.01722, 0.6771, 0.01722, 0.6771, 0.04505, 0.6632, 0.04505, 0.6493, 0.01722, 0.6771, 0.01722, 0.6493, 0.04505, 0.6493, 0.01722, 0.6771, 0.01722, 0.6771, 0.04505, 0.6493, 0.04505, 0.7451, 0.1882, 0.773, 0.1882, 0.773, 0.216, 0.7451, 0.216, 0.183, 0.5301, 0.2108, 0.5301, 0.2108, 0.558, 0.183, 0.558, 0.6595, 0.1219, 0.668, 0.1219, 0.668, 0.1303, 0.6595, 0.1303, 0.7616, 0.1908, 0.7755, 0.1908, 0.7755, 0.2186, 0.7616, 0.2186, 0.6632, 0.01722, 0.6771, 0.01722, 0.6771, 0.04505, 0.6632, 0.04505, 0.6632, 0.01722, 0.6771, 0.01722, 0.6771, 0.04505, 0.6632, 0.04505, 0.6493, 0.01722, 0.6771, 0.01722, 0.6771, 0.04505, 0.6493, 0.04505, 0.759, 0.1882, 0.773, 0.1882, 0.773, 0.216, 0.759, 0.216, 0.7477, 0.1908, 0.7755, 0.1908, 0.7755, 0.2186, 0.7477, 0.2186, 0.183, 0.5301, 0.2108, 0.5301, 0.2108, 0.558, 0.183, 0.558, 0.6587, 0.1211, 0.6672, 0.1211, 0.6672, 0.1295, 0.6587, 0.1295, 0.7616, 0.1908, 0.7755, 0.1908, 0.7755, 0.2186, 0.7616, 0.2186, 0.759, 0.1882, 0.773, 0.1882, 0.773, 0.216, 0.759, 0.216, 0.7451, 0.1908, 0.773, 0.1908, 0.773, 0.2186, 0.7451, 0.2186, 0.6493, 0.01722, 0.6771, 0.01722, 0.6771, 0.04505, 0.6493, 0.04505, 0.6521, 0.1232, 0.6691, 0.1232, 0.6691, 0.1401, 0.6521, 0.1401, 0.1752, 0.5379, 0.2031, 0.5379, 0.2031, 0.5657, 0.1752, 0.5657, 0.6632, 0.01722, 0.6771, 0.01722, 0.6771, 0.04505, 0.6632, 0.04505, 0.759, 0.1908, 0.773, 0.1908, 0.773, 0.2186, 0.759, 0.2186, 0.6632, 0.01722, 0.6771, 0.01722, 0.6771, 0.04505, 0.6632, 0.04505, 0.7451, 0.1908, 0.773, 0.1908, 0.773, 0.2186, 0.7451, 0.2186, 0.6632, 0.01722, 0.6771, 0.01722, 0.6771, 0.04505, 0.6632, 0.04505, 0.6493, 0.01722, 0.6771, 0.01722, 0.6771, 0.04505, 0.6493, 0.04505, 0.6521, 0.1232, 0.6691, 0.1232, 0.6691, 0.1401, 0.6521, 0.1401, 0.1752, 0.5379, 0.2031, 0.5379, 0.2031, 0.5657, 0.1752, 0.5657, 0.6632, 0.01722, 0.6771, 0.01722, 0.6771, 0.04505, 0.6632, 0.04505, 0.6632, 0.01722, 0.6771, 0.01722, 0.6771, 0.04505, 0.6632, 0.04505, 0.1752, 0.5379, 0.2031, 0.5379, 0.2031, 0.5657, 0.1752, 0.5657, 0.183, 0.5301, 0.2108, 0.5301, 0.2108, 0.558, 0.183, 0.558, 0.6493, 0.01722, 0.6771, 0.03114, 0.6493, 0.03114, 0.6493, 0.01722, 0.6771, 0.01722, 0.6771, 0.04505, 0.6493, 0.04505, 0.1752, 0.5518, 0.2031, 0.5518, 0.2031, 0.5657, 0.1752, 0.5657, 0.183, 0.544, 0.2108, 0.544, 0.2108, 0.558, 0.183, 0.558, 0.6493, 0.01722, 0.6771, 0.01722, 0.6771, 0.03114, 0.6632, 0.01722, 0.6771, 0.01722, 0.6771, 0.04505, 0.6632, 0.04505, 0.6493, 0.01722, 0.6771, 0.01722, 0.6771, 0.04505, 0.6493, 0.04505, 0.6493, 0.01722, 0.6771, 0.01722, 0.6771, 0.04505, 0.6493, 0.04505, 0.6493, 0.01722, 0.6771, 0.01722, 0.6771, 0.04505, 0.6493, 0.04505, 0.6493, 0.01722, 0.6771, 0.01722, 0.6771, 0.04505, 0.6493, 0.04505, 0.1752, 0.5379, 0.2031, 0.5379, 0.2031, 0.5657, 0.1752, 0.5657, 0.183, 0.5301, 0.2108, 0.5301, 0.2108, 0.558, 0.183, 0.558, 0.6493, 0.03114, 0.6771, 0.03114, 0.6771, 0.04505, 0.6493, 0.01722, 0.6771, 0.01722, 0.6771, 0.04505, 0.6493, 0.04505, 0.183, 0.5301, 0.2108, 0.5301, 0.2108, 0.558, 0.183, 0.558, 0.183, 0.544, 0.2108, 0.544, 0.2108, 0.558, 0.183, 0.558, 0.183, 0.5301, 0.2108, 0.5301, 0.2108, 0.558, 0.183, 0.558, 0.1892, 0.5379, 0.2031, 0.5379, 0.2031, 0.5657, 0.1892, 0.5657, 0.6493, 0.01722, 0.6771, 0.03114, 0.6493, 0.03114, 0.6632, 0.01722, 0.6771, 0.01722, 0.6771, 0.04505, 0.6632, 0.04505, 0.1892, 0.5518, 0.2031, 0.5518, 0.2031, 0.5657, 0.1892, 0.5657, 0.6493, 0.01722, 0.6771, 0.01722, 0.6771, 0.03114, 0.7642, 0.2047, 0.7781, 0.2047, 0.7781, 0.2186, 0.7642, 0.2186, 0.6493, 0.01722, 0.6771, 0.01722, 0.6771, 0.03114, 0.6493, 0.03114, 0.7642, 0.1908, 0.7781, 0.1908, 0.7781, 0.2186, 0.7642, 0.2186, 0.6632, 0.01722, 0.6771, 0.01722, 0.6771, 0.04505, 0.6632, 0.04505, 0.1892, 0.5379, 0.2031, 0.5379, 0.2031, 0.5657, 0.1892, 0.5657, 0.6632, 0.03114, 0.6771, 0.03114, 0.6771, 0.04505, 0.6632, 0.04505, 0.6632, 0.03114, 0.6771, 0.03114, 0.6771, 0.04505, 0.6632, 0.04505, 0.6493, 0.03114, 0.6771, 0.04505, 0.6493, 0.04505, 0.7581, 0.1943, 0.7859, 0.1943, 0.7859, 0.2082, 0.7581, 0.2082, 0.5638, 0.02758, 0.5916, 0.02758, 0.5916, 0.05541, 0.5638, 0.05541, 0.6493, 0.01722, 0.6771, 0.01722, 0.6771, 0.04505, 0.6493, 0.04505, 0.6493, 0.01722, 0.6771, 0.01722, 0.6771, 0.04505, 0.6493, 0.04505, 0.6493, 0.03114, 0.6771, 0.03114, 0.6771, 0.04505, 0.6493, 0.04505, 0.7652, 0.1908, 0.7652, 0.2186, 0.7374, 0.2186, 0.6493, 0.01722, 0.6771, 0.01722, 0.6771, 0.04505, 0.6493, 0.04505, 0.6493, 0.01722, 0.6771, 0.01722, 0.6771, 0.04505, 0.6493, 0.04505, 0.6493, 0.01722, 0.6771, 0.01722, 0.6771, 0.04505, 0.6493, 0.04505, 0.7519, 0.1923, 0.7714, 0.1923, 0.7714, 0.2119, 0.7519, 0.2119, 0.7519, 0.1923, 0.7714, 0.1923, 0.7714, 0.2119, 0.7519, 0.2119, 0.7519, 0.1923, 0.7714, 0.1923, 0.7714, 0.2119, 0.7519, 0.2119, 0.6493, 0.01722, 0.6771, 0.01722, 0.6493, 0.04505, 0.7373, 0.1933, 0.7601, 0.1933, 0.7601, 0.2161, 0.7373, 0.2161, 0.7529, 0.1908, 0.7807, 0.1908, 0.7807, 0.2186, 0.7529, 0.2186, 0.6493, 0.01722, 0.6771, 0.01722, 0.6771, 0.04505, 0.6493, 0.04505, 0.6493, 0.01722, 0.6771, 0.01722, 0.6771, 0.04505, 0.6493, 0.04505, 0.7451, 0.1908, 0.773, 0.1908, 0.773, 0.2186, 0.7451, 0.2186, 0.7451, 0.1908, 0.773, 0.1908, 0.773, 0.2186, 0.7451, 0.2186, 0.6493, 0.01722, 0.6771, 0.04505, 0.6493, 0.04505, 0.7477, 0.1908, 0.7755, 0.1908, 0.7755, 0.2186, 0.7477, 0.2186, 0.6493, 0.01722, 0.6771, 0.01722, 0.6771, 0.03114, 0.6493, 0.03114, 0.7642, 0.1908, 0.7781, 0.1908, 0.7781, 0.2186, 0.7642, 0.2186, 0.6493, 0.01722, 0.6771, 0.01722, 0.6771, 0.04505, 0.6493, 0.04505, 0.7425, 0.1908, 0.7704, 0.1908, 0.7704, 0.2186, 0.7425, 0.2186, 0.6493, 0.03114, 0.6771, 0.03114, 0.6771, 0.04505, 0.6493, 0.04505, 0.6493, 0.01722, 0.6632, 0.01722, 0.6632, 0.04505, 0.6493, 0.04505, 0.6493, 0.01722, 0.6632, 0.01722, 0.6493, 0.03114, 0.7425, 0.1908, 0.7704, 0.1908, 0.7704, 0.2186, 0.7425, 0.2186, 0.5638, 0.02758, 0.5916, 0.02758, 0.5916, 0.05541, 0.5638, 0.05541, 0.7399, 0.1908, 0.7678, 0.1908, 0.7678, 0.2186, 0.7399, 0.2186, 0.7509, 0.1914, 0.7724, 0.1914, 0.7724, 0.2128, 0.7509, 0.2128, 0.6493, 0.01722, 0.6771, 0.01722, 0.6771, 0.04505, 0.6493, 0.04505, 0.7519, 0.1923, 0.7714, 0.1923, 0.7714, 0.2119, 0.7519, 0.2119, 0.7519, 0.1923, 0.7714, 0.1923, 0.7714, 0.2119, 0.7519, 0.2119, 0.7519, 0.1923, 0.7714, 0.1923, 0.7714, 0.2119, 0.7519, 0.2119, 0.6493, 0.01722, 0.6632, 0.01722, 0.6632, 0.04505, 0.6493, 0.04505, 0.6632, 0.03114, 0.6632, 0.04505, 0.6493, 0.04505, 0.6493, 0.01722, 0.6771, 0.01722, 0.6771, 0.04505, 0.6493, 0.04505, 0.6493, 0.01722, 0.6771, 0.01722, 0.6771, 0.04505, 0.6493, 0.04505, 0.7451, 0.1882, 0.773, 0.1882, 0.773, 0.216, 0.7451, 0.216, 0.7477, 0.1908, 0.7755, 0.1908, 0.7755, 0.2186, 0.7477, 0.2186, 0.6493, 0.01722, 0.6771, 0.01722, 0.6771, 0.04505, 0.6493, 0.04505, 0.6493, 0.01722, 0.6771, 0.01722, 0.6771, 0.04505, 0.6493, 0.04505, 0.6493, 0.01722, 0.6771, 0.01722, 0.6771, 0.04505, 0.6493, 0.04505, 0.6493, 0.01722, 0.6771, 0.01722, 0.6771, 0.04505, 0.6493, 0.04505, 0.6632, 0.01722, 0.6771, 0.01722, 0.6771, 0.04505, 0.6632, 0.04505, 0.6632, 0.01722, 0.6771, 0.01722, 0.6771, 0.04505, 0.6632, 0.04505, 0.6632, 0.01722, 0.6771, 0.01722, 0.6771, 0.04505, 0.6632, 0.04505, 0.6493, 0.01722, 0.6771, 0.01722, 0.6771, 0.04505, 0.6493, 0.04505, 0.6632, 0.01722, 0.6771, 0.01722, 0.6771, 0.04505, 0.6632, 0.04505, 0.6632, 0.01722, 0.6771, 0.01722, 0.6771, 0.04505, 0.6632, 0.04505, 0.6632, 0.01722, 0.6771, 0.01722, 0.6771, 0.04505, 0.6632, 0.04505, 0.6493, 0.01722, 0.6771, 0.01722, 0.6771, 0.04505, 0.6493, 0.04505, 0.6632, 0.01722, 0.6771, 0.01722, 0.6771, 0.04505, 0.6632, 0.04505, 0.1752, 0.5379, 0.2031, 0.5379, 0.2031, 0.5657, 0.1752, 0.5657, 0.5638, 0.02758, 0.5777, 0.02758, 0.5638, 0.05541, 0.6493, 0.01722, 0.6771, 0.01722, 0.6771, 0.04505, 0.6493, 0.04505, 0.1752, 0.5518, 0.2031, 0.5518, 0.2031, 0.5657, 0.1752, 0.5657, 0.5777, 0.02758, 0.5777, 0.05541, 0.5638, 0.05541, 0.5638, 0.02758, 0.5777, 0.02758, 0.5638, 0.05541, 0.6493, 0.01722, 0.6771, 0.01722, 0.6771, 0.04505, 0.6493, 0.04505, 0.6493, 0.01722, 0.6771, 0.01722, 0.6771, 0.04505, 0.6493, 0.04505, 0.1752, 0.5379, 0.2031, 0.5379, 0.2031, 0.5657, 0.1752, 0.5657, 0.6493, 0.03114, 0.6771, 0.03114, 0.6771, 0.04505, 0.6553, 0.1232, 0.6722, 0.1232, 0.6722, 0.1401, 0.6553, 0.1401, 0.6493, 0.01722, 0.6632, 0.01722, 0.6632, 0.03114, 0.6493, 0.03114, 0.183, 0.5301, 0.2108, 0.5301, 0.2108, 0.558, 0.183, 0.558, 0.5777, 0.02758, 0.5777, 0.05541, 0.5638, 0.05541, 0.6493, 0.01722, 0.6771, 0.01722, 0.6771, 0.04505, 0.6493, 0.04505, 0.6493, 0.01722, 0.6771, 0.01722, 0.6771, 0.04505, 0.6493, 0.04505, 0.6493, 0.01722, 0.6771, 0.01722, 0.6771, 0.04505, 0.6493, 0.04505, 0.183, 0.5301, 0.2108, 0.5301, 0.2108, 0.558, 0.183, 0.558, 0.6632, 0.01722, 0.6771, 0.01722, 0.6771, 0.03114, 0.6632, 0.03114, 0.183, 0.5301, 0.2108, 0.5301, 0.2108, 0.558, 0.183, 0.558, 0.7374, 0.1908, 0.7652, 0.1908, 0.7652, 0.2186, 0.7374, 0.2186, 0.6572, 0.1219, 0.6656, 0.1219, 0.6656, 0.1303, 0.6572, 0.1303, 0.5638, 0.02758, 0.5777, 0.02758, 0.5638, 0.05541, 0.7322, 0.1908, 0.76, 0.1908, 0.76, 0.2186, 0.7322, 0.2186, 0.5777, 0.02758, 0.5777, 0.05541, 0.5638, 0.05541, 0.5638, 0.02758, 0.5916, 0.02758, 0.5638, 0.05541, 0.6493, 0.01722, 0.6771, 0.01722, 0.6771, 0.04505, 0.6493, 0.04505, 0.7399, 0.1908, 0.7678, 0.1908, 0.7678, 0.2186, 0.7399, 0.2186, 0.7399, 0.2047, 0.7678, 0.2047, 0.7678, 0.2186, 0.7399, 0.2186, 0.5916, 0.02758, 0.5916, 0.05541, 0.5638, 0.05541, 0.7529, 0.1908, 0.7807, 0.1908, 0.7807, 0.2186, 0.7529, 0.2186, 0.7399, 0.1908, 0.7678, 0.1908, 0.7678, 0.2186, 0.7399, 0.2186, 0.183, 0.5301, 0.2108, 0.5301, 0.2108, 0.558, 0.183, 0.558, 0.6568, 0.1317, 0.6738, 0.1317, 0.6738, 0.1401, 0.6568, 0.1401, 0.6568, 0.1232, 0.6738, 0.1232, 0.6738, 0.1401, 0.6568, 0.1401, 0.6493, 0.01722, 0.6771, 0.01722, 0.6771, 0.04505, 0.6493, 0.04505, 0.1752, 0.5379, 0.2031, 0.5379, 0.2031, 0.5657, 0.1752, 0.5657, 0.6493, 0.01722, 0.6771, 0.01722, 0.6771, 0.03114, 0.6493, 0.01722, 0.6771, 0.01722, 0.6771, 0.04505, 0.6493, 0.04505, 0.6632, 0.01722, 0.6771, 0.03114, 0.6632, 0.03114, 0.6493, 0.01722, 0.6771, 0.01722, 0.6771, 0.03114, 0.6493, 0.03114, 0.6493, 0.01722, 0.6771, 0.01722, 0.6771, 0.04505, 0.6493, 0.04505, 0.5638, 0.02758, 0.5916, 0.02758, 0.5916, 0.05541, 0.5638, 0.05541, 0.5638, 0.02758, 0.5916, 0.02758, 0.5916, 0.05541, 0.5638, 0.05541, 0.6632, 0.01722, 0.6771, 0.01722, 0.6771, 0.03114, 0.6632, 0.03114, 0.6493, 0.01722, 0.6771, 0.01722, 0.6771, 0.04505, 0.6493, 0.04505, 0.5777, 0.02758, 0.5916, 0.02758, 0.5777, 0.05541, 0.183, 0.5301, 0.2108, 0.5301, 0.2108, 0.558, 0.183, 0.558, 0.183, 0.544, 0.2108, 0.544, 0.2108, 0.558, 0.183, 0.558, 0.183, 0.5301, 0.2108, 0.5301, 0.2108, 0.558, 0.183, 0.558, 0.6493, 0.01722, 0.6771, 0.01722, 0.6771, 0.04505, 0.6493, 0.04505, 0.1752, 0.5379, 0.2031, 0.5379, 0.2031, 0.5657, 0.1752, 0.5657, 0.7451, 0.1908, 0.773, 0.1908, 0.773, 0.2186, 0.7451, 0.2186, 0.6493, 0.01722, 0.6771, 0.01722, 0.6771, 0.04505, 0.6493, 0.04505, 0.1752, 0.5518, 0.2031, 0.5518, 0.2031, 0.5657, 0.1752, 0.5657, 0.5777, 0.02758, 0.5916, 0.02758, 0.5777, 0.05541, 0.7451, 0.2047, 0.773, 0.2047, 0.773, 0.2186, 0.7451, 0.2186, 0.6493, 0.01722, 0.6771, 0.01722, 0.6771, 0.04505, 0.6493, 0.04505, 0.5638, 0.02758, 0.5916, 0.02758, 0.5638, 0.05541, 0.6532, 0.1219, 0.6617, 0.1219, 0.6617, 0.1303, 0.6532, 0.1303, 0.5777, 0.02758, 0.5916, 0.02758, 0.5777, 0.05541, 0.7451, 0.1908, 0.773, 0.1908, 0.773, 0.2186, 0.7451, 0.2186, 0.6493, 0.01722, 0.6771, 0.01722, 0.6771, 0.04505, 0.6493, 0.04505, 0.5638, 0.02758, 0.5916, 0.02758, 0.5916, 0.05541, 0.5638, 0.05541, 0.6521, 0.1232, 0.6691, 0.1232, 0.6691, 0.1401, 0.6521, 0.1401, 0.6521, 0.1317, 0.6691, 0.1317, 0.6691, 0.1401, 0.6521, 0.1401, 0.6521, 0.1232, 0.6691, 0.1232, 0.6691, 0.1401, 0.6521, 0.1401, 0.6493, 0.01722, 0.6771, 0.01722, 0.6771, 0.04505, 0.6493, 0.04505, 0.6532, 0.1219, 0.6617, 0.1219, 0.6617, 0.1303, 0.6532, 0.1303, 0.6493, 0.01722, 0.6771, 0.04505, 0.6493, 0.04505, 0.727, 0.1908, 0.7548, 0.1908, 0.7548, 0.2186, 0.727, 0.2186, 0.6532, 0.1261, 0.6617, 0.1261, 0.6617, 0.1303, 0.6532, 0.1303, 0.6493, 0.01722, 0.6771, 0.01722, 0.6771, 0.04505, 0.6493, 0.03114, 0.6771, 0.04505, 0.6493, 0.04505, 0.6493, 0.01722, 0.6771, 0.01722, 0.6771, 0.04505, 0.6493, 0.04505, 0.727, 0.1908, 0.7548, 0.1908, 0.7548, 0.2186, 0.727, 0.2186, 0.1752, 0.5379, 0.2031, 0.5379, 0.2031, 0.5657, 0.1752, 0.5657, 0.727, 0.2047, 0.7548, 0.2047, 0.7548, 0.2186, 0.727, 0.2186, 0.6493, 0.03114, 0.6771, 0.04505, 0.6493, 0.04505, 0.6493, 0.01722, 0.6771, 0.01722, 0.6771, 0.04505, 0.6493, 0.04505, 0.727, 0.1908, 0.7548, 0.1908, 0.7548, 0.2186, 0.727, 0.2186, 0.658, 0.1219, 0.6664, 0.1219, 0.6664, 0.1303, 0.658, 0.1303, 0.7503, 0.1908, 0.7781, 0.1908, 0.7781, 0.2186, 0.7503, 0.2186, 0.6493, 0.01722, 0.6771, 0.01722, 0.6771, 0.04505, 0.6493, 0.04505, 0.658, 0.1261, 0.6664, 0.1261, 0.6664, 0.1303, 0.658, 0.1303, 0.7503, 0.2047, 0.7781, 0.2047, 0.7781, 0.2186, 0.7503, 0.2186, 0.7503, 0.2047, 0.7781, 0.2047, 0.7781, 0.2186, 0.7503, 0.2186, 0.6493, 0.01722, 0.6771, 0.01722, 0.6771, 0.04505, 0.6493, 0.04505, 0.6493, 0.01722, 0.6771, 0.01722, 0.6771, 0.04505, 0.6493, 0.04505, 0.658, 0.1219, 0.6664, 0.1219, 0.6664, 0.1303, 0.658, 0.1303, 0.6493, 0.03114, 0.6771, 0.03114, 0.6771, 0.04505, 0.7503, 0.1908, 0.7781, 0.1908, 0.7781, 0.2186, 0.7503, 0.2186, 0.6493, 0.01722, 0.6771, 0.01722, 0.6771, 0.04505, 0.6493, 0.04505, 0.7425, 0.1908, 0.7704, 0.1908, 0.7704, 0.2186, 0.7425, 0.2186, 0.183, 0.5301, 0.2108, 0.5301, 0.2108, 0.558, 0.183, 0.558, 0.6537, 0.1317, 0.6706, 0.1317, 0.6706, 0.1401, 0.6537, 0.1401, 0.6537, 0.1232, 0.6706, 0.1232, 0.6706, 0.1401, 0.6537, 0.1401, 0.6493, 0.01722, 0.6771, 0.01722, 0.6771, 0.04505, 0.6493, 0.04505, 0.658, 0.1219, 0.6664, 0.1219, 0.6664, 0.1261, 0.658, 0.1261, 0.6493, 0.01722, 0.6771, 0.01722, 0.6771, 0.03114, 0.6493, 0.03114, 0.1969, 0.5301, 0.2108, 0.5301, 0.2108, 0.544, 0.1969, 0.544, 0.7503, 0.1882, 0.7781, 0.1882, 0.7781, 0.2021, 0.7503, 0.2021, 0.6632, 0.01722, 0.6771, 0.01722, 0.6771, 0.03114, 0.6632, 0.03114, 0.6632, 0.01722, 0.6771, 0.01722, 0.6771, 0.03114, 0.6632, 0.03114, 0.6632, 0.01722, 0.6771, 0.01722, 0.6771, 0.03114, 0.6632, 0.03114, 0.7374, 0.1882, 0.7652, 0.1882, 0.7652, 0.2021, 0.7374, 0.2021, 0.6632, 0.01722, 0.6771, 0.01722, 0.6771, 0.03114, 0.6632, 0.03114, 0.183, 0.5301, 0.2108, 0.5301, 0.2108, 0.544, 0.183, 0.544, 0.7461, 0.1882, 0.76, 0.1882, 0.76, 0.2021, 0.7461, 0.2021, 0.1752, 0.5379, 0.2031, 0.5379, 0.2031, 0.5518, 0.1752, 0.5518, 0.183, 0.5301, 0.2108, 0.5301, 0.2108, 0.544, 0.183, 0.544, 0.183, 0.5301, 0.2108, 0.5301, 0.2108, 0.544, 0.183, 0.544, 0.1892, 0.5379, 0.2031, 0.5379, 0.2031, 0.5518, 0.1892, 0.5518, 0.6493, 0.01722, 0.6771, 0.01722, 0.6771, 0.03114, 0.6493, 0.03114, 0.6493, 0.01722, 0.6771, 0.01722, 0.6771, 0.03114, 0.6493, 0.03114, 0.6493, 0.01722, 0.6771, 0.01722, 0.6771, 0.03114, 0.6493, 0.03114, 0.183, 0.5301, 0.2108, 0.5301, 0.2108, 0.544, 0.183, 0.544, 0.1752, 0.5379, 0.2031, 0.5379, 0.2031, 0.5518, 0.1752, 0.5518, 0.6493, 0.03114, 0.6632, 0.04505, 0.6493, 0.04505, 0.6632, 0.03114, 0.6771, 0.03114, 0.6771, 0.04505, 0.6548, 0.1219, 0.6633, 0.1219, 0.6633, 0.1261, 0.6548, 0.1261, 0.6568, 0.1232, 0.6738, 0.1232, 0.6738, 0.1317, 0.6568, 0.1317, 0.1752, 0.5379, 0.2031, 0.5379, 0.2031, 0.5518, 0.1752, 0.5518, 0.183, 0.5301, 0.2108, 0.5301, 0.2108, 0.544, 0.183, 0.544, 0.1752, 0.5379, 0.2031, 0.5379, 0.2031, 0.5518, 0.1752, 0.5518, 0.183, 0.5301, 0.2108, 0.5301, 0.2108, 0.544, 0.183, 0.544, 0.6532, 0.1219, 0.6617, 0.1219, 0.6617, 0.1261, 0.6532, 0.1261, 0.1752, 0.5379, 0.2031, 0.5379, 0.2031, 0.5518, 0.1752, 0.5518, 0.6537, 0.1232, 0.6706, 0.1232, 0.6706, 0.1317, 0.6537, 0.1317, 0.183, 0.5301, 0.1969, 0.5301, 0.1969, 0.558, 0.183, 0.558, 0.6553, 0.1317, 0.6637, 0.1317, 0.6637, 0.1401, 0.6553, 0.1401, 0.6553, 0.1232, 0.6637, 0.1232, 0.6637, 0.1401, 0.6553, 0.1401, 0.1752, 0.5379, 0.1892, 0.5379, 0.1892, 0.5657, 0.1752, 0.5657, 0.7399, 0.1882, 0.7539, 0.1882, 0.7539, 0.216, 0.7399, 0.216, 0.7503, 0.1882, 0.7642, 0.1882, 0.7642, 0.216, 0.7503, 0.216, 0.1752, 0.5518, 0.1892, 0.5518, 0.1892, 0.5657, 0.1752, 0.5657, 0.7399, 0.2021, 0.7539, 0.2021, 0.7539, 0.216, 0.7399, 0.216, 0.6493, 0.03114, 0.6632, 0.03114, 0.6632, 0.04505, 0.6493, 0.04505, 0.7399, 0.2021, 0.7539, 0.2021, 0.7539, 0.216, 0.7399, 0.216, 0.7374, 0.1882, 0.7513, 0.1882, 0.7513, 0.216, 0.7374, 0.216, 0.6493, 0.01722, 0.6632, 0.01722, 0.6632, 0.04505, 0.6493, 0.04505, 0.6603, 0.1211, 0.6645, 0.1211, 0.6645, 0.1295, 0.6603, 0.1295, 0.7399, 0.2021, 0.7539, 0.2021, 0.7539, 0.216, 0.7399, 0.216, 0.7322, 0.2021, 0.7461, 0.2021, 0.7461, 0.216, 0.7322, 0.216, 0.7399, 0.1882, 0.7539, 0.1882, 0.7539, 0.216, 0.7399, 0.216, 0.6493, 0.01722, 0.6632, 0.01722, 0.6632, 0.04505, 0.6493, 0.04505, 0.6493, 0.01722, 0.6632, 0.01722, 0.6632, 0.04505, 0.6493, 0.04505, 0.6493, 0.01722, 0.6632, 0.01722, 0.6632, 0.04505, 0.6493, 0.04505, 0.6553, 0.1232, 0.6637, 0.1232, 0.6637, 0.1317, 0.6553, 0.1317, 0.1752, 0.5379, 0.1892, 0.5379, 0.1892, 0.5518, 0.1752, 0.5518, 0.6493, 0.01722, 0.6632, 0.01722, 0.6632, 0.04505, 0.6493, 0.04505, 0.7425, 0.1908, 0.7704, 0.1908, 0.7704, 0.2047, 0.7425, 0.2047, 0.6493, 0.03114, 0.6632, 0.03114, 0.6632, 0.04505, 0.6493, 0.04505, 0.6493, 0.01722, 0.6632, 0.01722, 0.6493, 0.04505, 0.6493, 0.03114, 0.6771, 0.03114, 0.6771, 0.04505, 0.6493, 0.04505, 0.6493, 0.01722, 0.6632, 0.01722, 0.6632, 0.04505, 0.6493, 0.04505, 0.6493, 0.01722, 0.6771, 0.01722, 0.6771, 0.03114, 0.6493, 0.03114, 0.7425, 0.1908, 0.7704, 0.1908, 0.7704, 0.2047, 0.7425, 0.2047, 0.183, 0.544, 0.2108, 0.544, 0.2108, 0.558, 0.5638, 0.02758, 0.5777, 0.02758, 0.5777, 0.05541, 0.5638, 0.05541, 0.7509, 0.1914, 0.7616, 0.1914, 0.7616, 0.2128, 0.7509, 0.2128, 0.5638, 0.02758, 0.5777, 0.02758, 0.5777, 0.05541, 0.5638, 0.05541, 0.6632, 0.01722, 0.6632, 0.04505, 0.6493, 0.04505, 0.6632, 0.01722, 0.6771, 0.01722, 0.6771, 0.03114, 0.6632, 0.03114, 0.6493, 0.03114, 0.6771, 0.03114, 0.6771, 0.04505, 0.6493, 0.04505, 0.6493, 0.01722, 0.6632, 0.01722, 0.6632, 0.04505, 0.6493, 0.04505, 0.7451, 0.1882, 0.759, 0.1882, 0.759, 0.216, 0.7451, 0.216, 0.7477, 0.1908, 0.7616, 0.1908, 0.7616, 0.2186, 0.7477, 0.2186, 0.6493, 0.01722, 0.6632, 0.01722, 0.6632, 0.04505, 0.6493, 0.04505, 0.6493, 0.01722, 0.6632, 0.01722, 0.6632, 0.04505, 0.6493, 0.04505, 0.1752, 0.5379, 0.2031, 0.5379, 0.2031, 0.5657, 0.1752, 0.5657, 0.6632, 0.01722, 0.6771, 0.01722, 0.6771, 0.03114, 0.6632, 0.03114, 0.6493, 0.01722, 0.6632, 0.01722, 0.6632, 0.04505, 0.6493, 0.04505, 0.6493, 0.01722, 0.6632, 0.01722, 0.6632, 0.04505, 0.6493, 0.04505, 0.1752, 0.5518, 0.2031, 0.5518, 0.2031, 0.5657, 0.1752, 0.5657, 0.5638, 0.02758, 0.5777, 0.02758, 0.5638, 0.05541, 0.7399, 0.1908, 0.7678, 0.1908, 0.7678, 0.2047, 0.7399, 0.2047, 0.5777, 0.02758, 0.5777, 0.05541, 0.5638, 0.05541, 0.5916, 0.02758, 0.5916, 0.05541, 0.5777, 0.05541, 0.5638, 0.02758, 0.5777, 0.02758, 0.5638, 0.05541, 0.5916, 0.02758, 0.5916, 0.05541, 0.5777, 0.05541, 0.5777, 0.02758, 0.5777, 0.05541, 0.5638, 0.05541, 0.727, 0.1908, 0.7548, 0.1908, 0.7548, 0.2047, 0.727, 0.2047, 0.5638, 0.02758, 0.5777, 0.02758, 0.5638, 0.05541, 0.2005, 0.5379, 0.2005, 0.5657, 0.1726, 0.5657, 0.5777, 0.02758, 0.5777, 0.05541, 0.5638, 0.05541, 0.6493, 0.01722, 0.6632, 0.01722, 0.6632, 0.03114, 0.6493, 0.03114, 0.183, 0.544, 0.2108, 0.558, 0.183, 0.558, 0.7399, 0.1882, 0.7539, 0.1882, 0.7539, 0.2021, 0.7399, 0.2021, 0.6493, 0.01722, 0.6771, 0.01722, 0.6493, 0.03114, 0.6493, 0.03114, 0.6771, 0.03114, 0.6771, 0.04505, 0.6493, 0.04505, 0.7581, 0.1943, 0.772, 0.1943, 0.772, 0.2082, 0.7581, 0.2082, 0.5638, 0.02758, 0.5777, 0.02758, 0.5777, 0.05541, 0.5638, 0.05541, 0.7509, 0.1914, 0.7616, 0.1914, 0.7616, 0.2128, 0.7509, 0.2128, 0.7519, 0.1923, 0.7616, 0.1923, 0.7616, 0.2119, 0.7519, 0.2119, 0.7519, 0.1923, 0.7616, 0.1923, 0.7616, 0.2119, 0.7519, 0.2119, 0.6493, 0.01722, 0.6632, 0.01722, 0.6632, 0.04505, 0.6493, 0.04505, 0.7425, 0.1908, 0.7704, 0.1908, 0.7704, 0.2047, 0.7425, 0.2047, 0.7322, 0.2021, 0.7461, 0.2021, 0.7461, 0.216, 0.7322, 0.216, 0.6632, 0.01722, 0.6771, 0.01722, 0.6632, 0.04505, 0.6493, 0.01722, 0.6771, 0.01722, 0.6771, 0.04505, 0.6493, 0.04505, 0.7322, 0.1882, 0.7461, 0.1882, 0.7461, 0.216, 0.7322, 0.216, 0.7519, 0.1923, 0.7616, 0.1923, 0.7616, 0.2119, 0.7519, 0.2119, 0.6493, 0.03114, 0.6771, 0.03114, 0.6771, 0.04505, 0.6493, 0.04505, 0.6632, 0.01722, 0.6771, 0.01722, 0.6771, 0.04505, 0.6632, 0.04505, 0.6493, 0.01722, 0.6632, 0.01722, 0.6632, 0.04505, 0.6493, 0.04505, 0.1752, 0.5518, 0.2031, 0.5518, 0.1752, 0.5657, 0.7477, 0.1908, 0.7616, 0.1908, 0.7616, 0.2186, 0.7477, 0.2186, 0.7451, 0.1882, 0.759, 0.1882, 0.759, 0.216, 0.7451, 0.216, 0.6493, 0.01722, 0.6632, 0.01722, 0.6632, 0.04505, 0.6493, 0.04505, 0.6493, 0.01722, 0.6632, 0.01722, 0.6632, 0.04505, 0.6493, 0.04505, 0.6493, 0.01722, 0.6771, 0.01722, 0.6771, 0.04505, 0.6493, 0.04505, 0.6493, 0.01722, 0.6632, 0.01722, 0.6632, 0.04505, 0.6493, 0.04505, 0.6493, 0.01722, 0.6771, 0.01722, 0.6771, 0.04505, 0.6493, 0.04505, 0.6632, 0.01722, 0.6771, 0.01722, 0.6771, 0.03114, 0.6632, 0.03114, 0.5638, 0.02758, 0.5916, 0.02758, 0.5916, 0.05541, 0.5638, 0.05541, 0.6493, 0.01722, 0.6632, 0.01722, 0.6632, 0.04505, 0.6493, 0.04505, 0.6493, 0.01722, 0.6771, 0.01722, 0.6771, 0.04505, 0.5638, 0.02758, 0.5916, 0.02758, 0.5916, 0.05541, 0.5638, 0.05541, 0.6493, 0.03114, 0.6771, 0.03114, 0.6771, 0.04505, 0.5638, 0.02758, 0.5916, 0.02758, 0.5638, 0.05541, 0.6493, 0.03114, 0.6771, 0.03114, 0.6771, 0.04505, 0.5916, 0.02758, 0.5916, 0.05541, 0.5638, 0.05541, 0.5916, 0.02758, 0.5916, 0.05541, 0.5638, 0.05541, 0.5777, 0.02758, 0.5916, 0.02758, 0.5777, 0.05541, 0.6493, 0.03114, 0.6771, 0.03114, 0.6771, 0.04505, 0.5638, 0.02758, 0.5916, 0.02758, 0.5638, 0.05541, 0.7503, 0.1908, 0.7781, 0.1908, 0.7781, 0.2047, 0.7503, 0.2047, 0.5777, 0.02758, 0.5916, 0.02758, 0.5777, 0.05541, 0.6493, 0.01722, 0.6632, 0.01722, 0.6632, 0.03114, 0.6493, 0.03114, 0.6493, 0.01722, 0.6632, 0.01722, 0.6632, 0.03114, 0.6493, 0.03114, 0.7399, 0.1882, 0.7539, 0.1882, 0.7539, 0.2021, 0.7399, 0.2021, 0.6493, 0.01722, 0.6632, 0.01722, 0.6632, 0.03114, 0.6493, 0.03114, 0.7374, 0.1882, 0.7513, 0.1882, 0.7513, 0.216, 0.7374, 0.216, 0.6493, 0.01722, 0.6771, 0.01722, 0.6771, 0.03114, 0.6493, 0.03114, 0.6493, 0.03114, 0.6632, 0.03114, 0.6632, 0.04505, 0.6493, 0.04505, 0.6771, 0.01722, 0.6771, 0.04505, 0.6632, 0.04505, 0.6632, 0.03114, 0.6771, 0.03114, 0.6771, 0.04505, 0.6632, 0.04505, 0.6493, 0.03114, 0.6771, 0.03114, 0.6771, 0.04505, 0.7581, 0.1943, 0.772, 0.1943, 0.772, 0.2082, 0.7581, 0.2082, 0.5638, 0.02758, 0.5777, 0.02758, 0.5777, 0.05541, 0.5638, 0.05541, 0.6493, 0.01722, 0.6632, 0.01722, 0.6632, 0.04505, 0.6493, 0.04505, 0.6493, 0.01722, 0.6632, 0.01722, 0.6632, 0.04505, 0.6493, 0.04505, 0.7374, 0.1882, 0.7513, 0.1882, 0.7513, 0.216, 0.7374, 0.216, 0.5638, 0.02758, 0.5777, 0.02758, 0.5777, 0.05541, 0.5638, 0.05541, 0.6632, 0.01722, 0.6771, 0.01722, 0.6771, 0.04505, 0.6632, 0.04505, 0.6771, 0.03114, 0.6771, 0.04505, 0.6493, 0.04505, 0.7529, 0.1908, 0.7668, 0.1908, 0.7668, 0.2186, 0.7529, 0.2186, 0.7373, 0.1933, 0.7487, 0.1933, 0.7487, 0.2161, 0.7373, 0.2161, 0.6493, 0.01722, 0.6632, 0.01722, 0.6632, 0.04505, 0.6493, 0.04505, 0.6493, 0.01722, 0.6632, 0.01722, 0.6632, 0.04505, 0.6493, 0.04505, 0.7451, 0.1908, 0.759, 0.1908, 0.759, 0.2186, 0.7451, 0.2186, 0.6493, 0.01722, 0.6632, 0.01722, 0.6632, 0.04505, 0.6493, 0.04505, 0.6493, 0.01722, 0.6771, 0.01722, 0.6771, 0.04505, 0.7642, 0.1908, 0.7781, 0.1908, 0.7781, 0.2047, 0.7642, 0.2047, 0.6493, 0.03114, 0.6771, 0.03114, 0.6771, 0.04505, 0.5777, 0.02758, 0.5916, 0.02758, 0.5777, 0.05541, 0.6493, 0.01722, 0.6632, 0.01722, 0.6632, 0.04505, 0.6493, 0.04505, 0.6493, 0.01722, 0.6632, 0.01722, 0.6632, 0.04505, 0.6493, 0.04505, 0.6493, 0.01722, 0.6771, 0.01722, 0.6771, 0.04505, 0.6493, 0.04505, 0.5638, 0.02758, 0.5916, 0.02758, 0.5916, 0.05541, 0.5638, 0.05541, 0.6632, 0.01722, 0.6771, 0.04505, 0.6632, 0.04505, 0.5916, 0.02758, 0.5916, 0.05541, 0.5777, 0.05541, 0.6632, 0.03114, 0.6771, 0.04505, 0.6632, 0.04505, 0.5916, 0.02758, 0.5916, 0.05541, 0.5638, 0.05541, 0.7451, 0.1908, 0.773, 0.1908, 0.773, 0.2047, 0.7451, 0.2047, 0.5916, 0.02758, 0.5916, 0.05541, 0.5777, 0.05541, 0.6493, 0.01722, 0.6771, 0.01722, 0.6771, 0.04505, 0.6493, 0.04505, 0.5916, 0.02758, 0.5916, 0.05541, 0.5777, 0.05541, 0.7503, 0.1908, 0.7781, 0.1908, 0.7781, 0.2047, 0.7503, 0.2047, 0.5638, 0.02758, 0.5916, 0.02758, 0.5916, 0.05541, 0.5638, 0.05541, 0.6493, 0.01722, 0.6632, 0.01722, 0.6632, 0.03114, 0.6493, 0.03114, 0.6493, 0.01722, 0.6632, 0.01722, 0.6632, 0.03114, 0.6493, 0.03114, 0.6493, 0.01722, 0.6632, 0.01722, 0.6632, 0.03114, 0.6493, 0.03114, 0.7399, 0.1882, 0.7539, 0.1882, 0.7539, 0.2021, 0.7399, 0.2021, 0.6632, 0.03114, 0.6771, 0.04505, 0.6632, 0.04505, 0.6632, 0.01722, 0.6771, 0.01722, 0.6771, 0.04505, 0.6632, 0.04505, 0.6493, 0.01722, 0.6771, 0.01722, 0.6771, 0.04505, 0.6493, 0.04505, 0.6493, 0.03114, 0.6771, 0.03114, 0.6771, 0.04505, 0.6493, 0.03114, 0.6771, 0.03114, 0.6771, 0.04505, 0.6493, 0.01722, 0.6771, 0.01722, 0.6771, 0.04505, 0.6771, 0.01722, 0.6771, 0.04505, 0.6493, 0.04505, 0.6493, 0.01722, 0.6771, 0.01722, 0.6771, 0.04505, 0.6493, 0.04505, 0.5916, 0.02758, 0.5916, 0.05541, 0.5777, 0.05541, 0.6493, 0.03114, 0.6771, 0.04505, 0.6493, 0.04505, 0.6493, 0.01722, 0.6771, 0.04505, 0.6493, 0.04505, 0.6493, 0.01722, 0.6771, 0.01722, 0.6771, 0.03114, 0.6493, 0.03114, 0.6493, 0.01722, 0.6771, 0.01722, 0.6493, 0.03114, 0.5638, 0.02758, 0.5916, 0.02758, 0.5916, 0.05541, 0.5638, 0.05541, 0.6493, 0.01722, 0.6771, 0.01722, 0.6771, 0.03114, 0.6493, 0.01722, 0.6771, 0.03114, 0.6493, 0.03114, 0.6493, 0.01722, 0.6771, 0.01722, 0.6771, 0.04505, 0.6493, 0.04505, 0.6493, 0.01722, 0.6771, 0.01722, 0.6493, 0.04505, 0.6771, 0.01722, 0.6771, 0.04505, 0.6493, 0.04505, 0.6493, 0.01722, 0.6771, 0.01722, 0.6771, 0.03114, 0.6493, 0.01722, 0.6771, 0.03114, 0.6493, 0.03114, 0.6493, 0.01722, 0.6771, 0.01722, 0.6771, 0.03114, 0.6493, 0.01722, 0.6771, 0.03114, 0.6493, 0.03114, 0.6493, 0.01722, 0.6771, 0.01722, 0.6771, 0.03114, 0.6493, 0.01722, 0.6771, 0.03114, 0.6493, 0.03114])
me_cube_001.use_remesh_preserve_volume = False
me_cube_001.use_remesh_preserve_attributes = False
me_cube_001.use_mirror_vertex_groups = False
me_cube_001.update()

# ---- objects
ob_tigerslips = bpy.data.objects.new('TigerSLips', me_cube_001)

# ---- transforms, parenting, visibility, modifiers, constraints
ob_tigerslips.location = (-2.072, 0.8292, 0.6506)
ob_tigerslips.lineart.crease_threshold = 0.0

# ---- collection membership
col_collection_1.objects.link(ob_tigerslips)

# ---- scene / render settings (as saved in the file)
scene.frame_start = 1; scene.frame_end = 250; scene.frame_set(0)
scene.render.engine = 'BLENDER_EEVEE_NEXT'
scene.render.resolution_percentage = 50
scene.render.dither_intensity = 0.0
scene.cycles.use_denoising = False
scene.cycles.samples = 10
scene.cycles.sampling_pattern = 'TABULATED_SOBOL'
scene.cycles.light_sampling_threshold = 0.0
scene.cycles.use_adaptive_sampling = False
scene.cycles.use_light_tree = False
scene.cycles.blur_glossy = 0.0
scene.cycles.pixel_filter_type = 'GAUSSIAN'
scene.cycles.sample_clamp_indirect = 0.0
scene.view_settings.view_transform = 'Standard'
bpy.context.view_layer.update()

# ---- added for rendering (the .blend has no active camera and no usable light): camera, sun
cam_auto = bpy.data.cameras.new('AutoCamera')
cam_auto.lens = 50.0
cam_auto.sensor_width = 36.0
cam_auto.clip_end = 1000.0
ob_auto_camera = bpy.data.objects.new('AutoCamera', cam_auto)
scene.collection.objects.link(ob_auto_camera)
ob_auto_camera.location = (2.45212, -4.31222, 4.34142)
ob_auto_camera.rotation_euler = (1.09748, -7.21219e-08, 0.694738)
scene.camera = ob_auto_camera
light_auto_sun = bpy.data.lights.new('AutoSun', 'SUN')
light_auto_sun.energy = 3.0
light_auto_sun.angle = 0.0523599
ob_auto_sun = bpy.data.objects.new('AutoSun', light_auto_sun)
scene.collection.objects.link(ob_auto_sun)
ob_auto_sun.rotation_euler = (0.872665, 0.174533, 0.523599)
bpy.context.view_layer.update()
